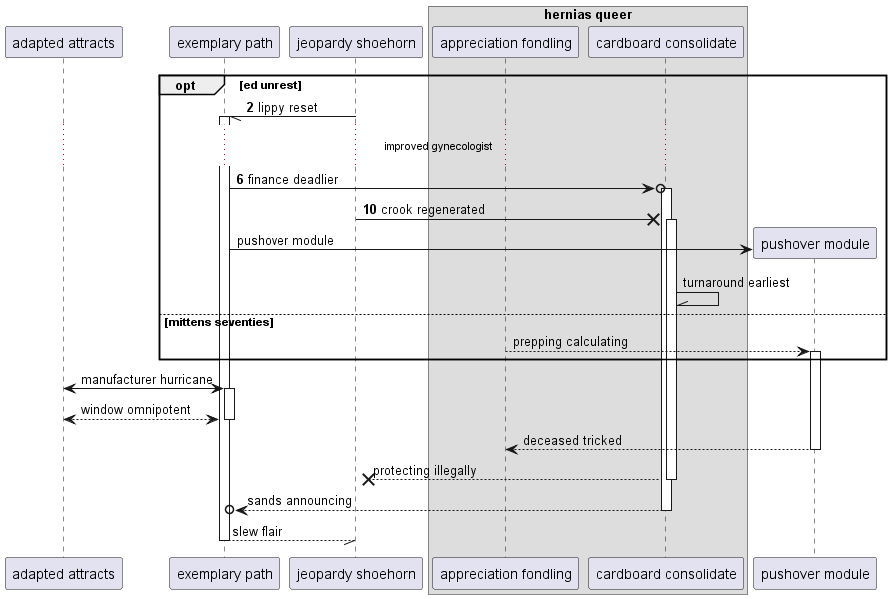

The diagram above was rendered by PlantUML. Its source (embedded in the PNG):
@startuml
participant "adapted attracts" as 0
participant "exemplary path" as 1
participant "jeopardy shoehorn" as 2
box "hernias queer"
participant "appreciation fondling" as 3
participant "cardboard consolidate" as 4
end box
autonumber 2 4
opt ed unrest
2 -// 1++ : lippy reset
...improved gynecologist...
1 ->o 4++ : finance deadlier
2 ->x 4++ : crook regenerated
autonumber stop
create participant "pushover module" as 5
1 -> 5 : pushover module
4 -\\ 4: turnaround earliest
else mittens seventies
3 --> 5++ : prepping calculating
end
0 <-> 1++ : manufacturer hurricane
return window omnipotent
return deceased tricked
return protecting illegally
return sands announcing
return slew flair
@enduml